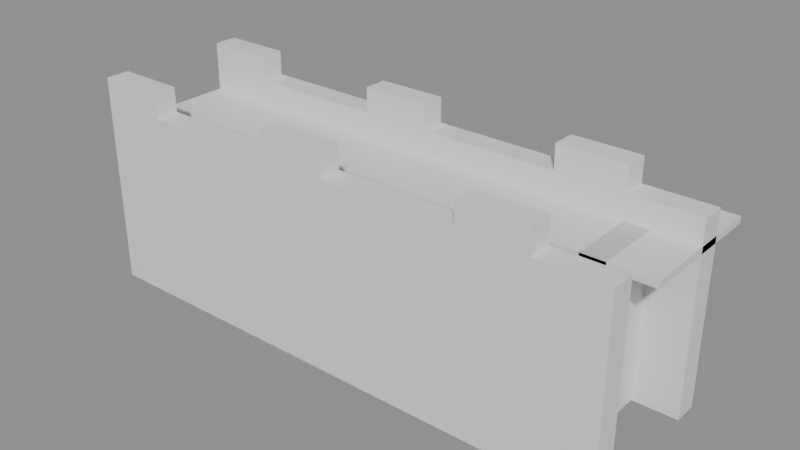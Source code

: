 # Source: building_lego.blend  (saved by Blender 5.0.119; exported with 4.5.12 LTS)
import bpy
from mathutils import Matrix  # noqa: F401  (used for matrix-valued properties, if any)

bpy.ops.wm.read_factory_settings(use_empty=True)
scene = bpy.context.scene
scene.name = 'Scene'

# ---- collections
col_01_paredes_externas = bpy.data.collections.new('01_Paredes_Externas'); scene.collection.children.link(col_01_paredes_externas)
col_02_paredes_internas = bpy.data.collections.new('02_Paredes_Internas'); scene.collection.children.link(col_02_paredes_internas)
col_03_pisos_escadas = bpy.data.collections.new('03_Pisos_Escadas'); scene.collection.children.link(col_03_pisos_escadas)

# ---- materials (node trees are filled in below, after node groups)
mat_mat_parede_externa = bpy.data.materials.new('Mat_Parede_Externa')
mat_mat_parede_interna = bpy.data.materials.new('Mat_Parede_Interna')
mat_mat_pisos = bpy.data.materials.new('Mat_Pisos')

# ---- material node trees
mat_mat_parede_externa.use_nodes = True; mat_mat_parede_externa.node_tree.nodes.clear()
_N = mat_mat_parede_externa.node_tree.nodes; _L = mat_mat_parede_externa.node_tree.links
n0 = _N.new('ShaderNodeBsdfPrincipled'); n0.name = 'BSDF - Pré-fundamentado'; n0.location = (-200, 100)
n1 = _N.new('ShaderNodeOutputMaterial'); n1.name = 'Saída de material'; n1.location = (200, 100)
_L.new(n0.outputs[0], n1.inputs[0])
n1.is_active_output = True
mat_mat_parede_interna.use_nodes = True; mat_mat_parede_interna.node_tree.nodes.clear()
_N = mat_mat_parede_interna.node_tree.nodes; _L = mat_mat_parede_interna.node_tree.links
n0 = _N.new('ShaderNodeBsdfPrincipled'); n0.name = 'BSDF - Pré-fundamentado'; n0.location = (-200, 100)
n1 = _N.new('ShaderNodeOutputMaterial'); n1.name = 'Saída de material'; n1.location = (200, 100)
_L.new(n0.outputs[0], n1.inputs[0])
n1.is_active_output = True
mat_mat_pisos.use_nodes = True; mat_mat_pisos.node_tree.nodes.clear()
_N = mat_mat_pisos.node_tree.nodes; _L = mat_mat_pisos.node_tree.links
n0 = _N.new('ShaderNodeBsdfPrincipled'); n0.name = 'BSDF - Pré-fundamentado'; n0.location = (-200, 100)
n1 = _N.new('ShaderNodeOutputMaterial'); n1.name = 'Saída de material'; n1.location = (200, 100)
_L.new(n0.outputs[0], n1.inputs[0])
n1.is_active_output = True

# ---- meshes
me_bloco_stone_wall_2352_1335_z15 = bpy.data.meshes.new('Bloco_stone_wall_2352_1335_z15')
me_bloco_stone_wall_2352_1335_z15.from_pydata([(-0.5, -0.175, -1.2), (0.5, -0.175, -1.2), (0.5, 0.175, -1.2), (-0.5, 0.175, -1.2), (-0.5, -0.175, 1.2), (0.5, -0.175, 1.2), (0.5, 0.175, 1.2), (-0.5, 0.175, 1.2)], [], [(0, 1, 2, 3), (4, 7, 6, 5), (0, 4, 5, 1), (2, 6, 7, 3), (0, 3, 7, 4), (1, 5, 6, 2)])
me_bloco_stone_wall_2352_1335_z15.materials.append(mat_mat_parede_externa)
me_bloco_stone_wall_2352_1335_z15.update()
me_bloco_stone_wall_2352_1335_z35 = bpy.data.meshes.new('Bloco_stone_wall_2352_1335_z35')
me_bloco_stone_wall_2352_1335_z35.from_pydata([(-0.5, -0.175, -0.18), (0.5, -0.175, -0.18), (0.5, 0.175, -0.18), (-0.5, 0.175, -0.18), (-0.5, -0.175, 0.18), (0.5, -0.175, 0.18), (0.5, 0.175, 0.18), (-0.5, 0.175, 0.18)], [], [(0, 1, 2, 3), (4, 7, 6, 5), (0, 4, 5, 1), (2, 6, 7, 3), (0, 3, 7, 4), (1, 5, 6, 2)])
me_bloco_stone_wall_2352_1335_z35.materials.append(mat_mat_parede_externa)
me_bloco_stone_wall_2352_1335_z35.update()
me_bloco_stone_wall_2352_1335_z38 = bpy.data.meshes.new('Bloco_stone_wall_2352_1335_z38')
me_bloco_stone_wall_2352_1335_z38.from_pydata([(-0.5, -0.175, -0.18), (0.5, -0.175, -0.18), (0.5, 0.175, -0.18), (-0.5, 0.175, -0.18), (-0.5, -0.175, 0.18), (0.5, -0.175, 0.18), (0.5, 0.175, 0.18), (-0.5, 0.175, 0.18)], [], [(0, 1, 2, 3), (4, 7, 6, 5), (0, 4, 5, 1), (2, 6, 7, 3), (0, 3, 7, 4), (1, 5, 6, 2)])
me_bloco_stone_wall_2352_1335_z38.materials.append(mat_mat_parede_externa)
me_bloco_stone_wall_2352_1335_z38.update()
me_bloco_stone_wall_2353_1335_z15 = bpy.data.meshes.new('Bloco_stone_wall_2353_1335_z15')
me_bloco_stone_wall_2353_1335_z15.from_pydata([(-0.5, -0.175, -1.2), (0.5, -0.175, -1.2), (0.5, 0.175, -1.2), (-0.5, 0.175, -1.2), (-0.5, -0.175, 1.2), (0.5, -0.175, 1.2), (0.5, 0.175, 1.2), (-0.5, 0.175, 1.2)], [], [(0, 1, 2, 3), (4, 7, 6, 5), (0, 4, 5, 1), (2, 6, 7, 3), (0, 3, 7, 4), (1, 5, 6, 2)])
me_bloco_stone_wall_2353_1335_z15.materials.append(mat_mat_parede_externa)
me_bloco_stone_wall_2353_1335_z15.update()
me_bloco_stone_wall_2353_1335_z35 = bpy.data.meshes.new('Bloco_stone_wall_2353_1335_z35')
me_bloco_stone_wall_2353_1335_z35.from_pydata([(-0.5, -0.175, -0.18), (0.5, -0.175, -0.18), (0.5, 0.175, -0.18), (-0.5, 0.175, -0.18), (-0.5, -0.175, 0.18), (0.5, -0.175, 0.18), (0.5, 0.175, 0.18), (-0.5, 0.175, 0.18)], [], [(0, 1, 2, 3), (4, 7, 6, 5), (0, 4, 5, 1), (2, 6, 7, 3), (0, 3, 7, 4), (1, 5, 6, 2)])
me_bloco_stone_wall_2353_1335_z35.materials.append(mat_mat_parede_externa)
me_bloco_stone_wall_2353_1335_z35.update()
me_bloco_stone_wall_2354_1335_z15 = bpy.data.meshes.new('Bloco_stone_wall_2354_1335_z15')
me_bloco_stone_wall_2354_1335_z15.from_pydata([(-0.5, -0.175, -1.2), (0.5, -0.175, -1.2), (0.5, 0.175, -1.2), (-0.5, 0.175, -1.2), (-0.5, -0.175, 1.2), (0.5, -0.175, 1.2), (0.5, 0.175, 1.2), (-0.5, 0.175, 1.2)], [], [(0, 1, 2, 3), (4, 7, 6, 5), (0, 4, 5, 1), (2, 6, 7, 3), (0, 3, 7, 4), (1, 5, 6, 2)])
me_bloco_stone_wall_2354_1335_z15.materials.append(mat_mat_parede_externa)
me_bloco_stone_wall_2354_1335_z15.update()
me_bloco_stone_wall_2354_1335_z35 = bpy.data.meshes.new('Bloco_stone_wall_2354_1335_z35')
me_bloco_stone_wall_2354_1335_z35.from_pydata([(-0.5, -0.175, -0.18), (0.5, -0.175, -0.18), (0.5, 0.175, -0.18), (-0.5, 0.175, -0.18), (-0.5, -0.175, 0.18), (0.5, -0.175, 0.18), (0.5, 0.175, 0.18), (-0.5, 0.175, 0.18)], [], [(0, 1, 2, 3), (4, 7, 6, 5), (0, 4, 5, 1), (2, 6, 7, 3), (0, 3, 7, 4), (1, 5, 6, 2)])
me_bloco_stone_wall_2354_1335_z35.materials.append(mat_mat_parede_externa)
me_bloco_stone_wall_2354_1335_z35.update()
me_bloco_stone_wall_2355_1335_z15 = bpy.data.meshes.new('Bloco_stone_wall_2355_1335_z15')
me_bloco_stone_wall_2355_1335_z15.from_pydata([(-0.5, -0.175, -1.2), (0.5, -0.175, -1.2), (0.5, 0.175, -1.2), (-0.5, 0.175, -1.2), (-0.5, -0.175, 1.2), (0.5, -0.175, 1.2), (0.5, 0.175, 1.2), (-0.5, 0.175, 1.2)], [], [(0, 1, 2, 3), (4, 7, 6, 5), (0, 4, 5, 1), (2, 6, 7, 3), (0, 3, 7, 4), (1, 5, 6, 2)])
me_bloco_stone_wall_2355_1335_z15.materials.append(mat_mat_parede_externa)
me_bloco_stone_wall_2355_1335_z15.update()
me_bloco_stone_wall_2355_1335_z35 = bpy.data.meshes.new('Bloco_stone_wall_2355_1335_z35')
me_bloco_stone_wall_2355_1335_z35.from_pydata([(-0.5, -0.175, -0.18), (0.5, -0.175, -0.18), (0.5, 0.175, -0.18), (-0.5, 0.175, -0.18), (-0.5, -0.175, 0.18), (0.5, -0.175, 0.18), (0.5, 0.175, 0.18), (-0.5, 0.175, 0.18)], [], [(0, 1, 2, 3), (4, 7, 6, 5), (0, 4, 5, 1), (2, 6, 7, 3), (0, 3, 7, 4), (1, 5, 6, 2)])
me_bloco_stone_wall_2355_1335_z35.materials.append(mat_mat_parede_externa)
me_bloco_stone_wall_2355_1335_z35.update()
me_bloco_stone_wall_2355_1335_z38 = bpy.data.meshes.new('Bloco_stone_wall_2355_1335_z38')
me_bloco_stone_wall_2355_1335_z38.from_pydata([(-0.5, -0.175, -0.18), (0.5, -0.175, -0.18), (0.5, 0.175, -0.18), (-0.5, 0.175, -0.18), (-0.5, -0.175, 0.18), (0.5, -0.175, 0.18), (0.5, 0.175, 0.18), (-0.5, 0.175, 0.18)], [], [(0, 1, 2, 3), (4, 7, 6, 5), (0, 4, 5, 1), (2, 6, 7, 3), (0, 3, 7, 4), (1, 5, 6, 2)])
me_bloco_stone_wall_2355_1335_z38.materials.append(mat_mat_parede_externa)
me_bloco_stone_wall_2355_1335_z38.update()
me_bloco_stone_wall_2356_1335_z15 = bpy.data.meshes.new('Bloco_stone_wall_2356_1335_z15')
me_bloco_stone_wall_2356_1335_z15.from_pydata([(-0.5, -0.175, -1.2), (0.5, -0.175, -1.2), (0.5, 0.175, -1.2), (-0.5, 0.175, -1.2), (-0.5, -0.175, 1.2), (0.5, -0.175, 1.2), (0.5, 0.175, 1.2), (-0.5, 0.175, 1.2)], [], [(0, 1, 2, 3), (4, 7, 6, 5), (0, 4, 5, 1), (2, 6, 7, 3), (0, 3, 7, 4), (1, 5, 6, 2)])
me_bloco_stone_wall_2356_1335_z15.materials.append(mat_mat_parede_externa)
me_bloco_stone_wall_2356_1335_z15.update()
me_bloco_stone_wall_2356_1335_z35 = bpy.data.meshes.new('Bloco_stone_wall_2356_1335_z35')
me_bloco_stone_wall_2356_1335_z35.from_pydata([(-0.5, -0.175, -0.18), (0.5, -0.175, -0.18), (0.5, 0.175, -0.18), (-0.5, 0.175, -0.18), (-0.5, -0.175, 0.18), (0.5, -0.175, 0.18), (0.5, 0.175, 0.18), (-0.5, 0.175, 0.18)], [], [(0, 1, 2, 3), (4, 7, 6, 5), (0, 4, 5, 1), (2, 6, 7, 3), (0, 3, 7, 4), (1, 5, 6, 2)])
me_bloco_stone_wall_2356_1335_z35.materials.append(mat_mat_parede_externa)
me_bloco_stone_wall_2356_1335_z35.update()
me_bloco_stone_wall_2357_1335_z15 = bpy.data.meshes.new('Bloco_stone_wall_2357_1335_z15')
me_bloco_stone_wall_2357_1335_z15.from_pydata([(-0.5, -0.175, -1.2), (0.5, -0.175, -1.2), (0.5, 0.175, -1.2), (-0.5, 0.175, -1.2), (-0.5, -0.175, 1.2), (0.5, -0.175, 1.2), (0.5, 0.175, 1.2), (-0.5, 0.175, 1.2)], [], [(0, 1, 2, 3), (4, 7, 6, 5), (0, 4, 5, 1), (2, 6, 7, 3), (0, 3, 7, 4), (1, 5, 6, 2)])
me_bloco_stone_wall_2357_1335_z15.materials.append(mat_mat_parede_externa)
me_bloco_stone_wall_2357_1335_z15.update()
me_bloco_stone_wall_2357_1335_z35 = bpy.data.meshes.new('Bloco_stone_wall_2357_1335_z35')
me_bloco_stone_wall_2357_1335_z35.from_pydata([(-0.5, -0.175, -0.18), (0.5, -0.175, -0.18), (0.5, 0.175, -0.18), (-0.5, 0.175, -0.18), (-0.5, -0.175, 0.18), (0.5, -0.175, 0.18), (0.5, 0.175, 0.18), (-0.5, 0.175, 0.18)], [], [(0, 1, 2, 3), (4, 7, 6, 5), (0, 4, 5, 1), (2, 6, 7, 3), (0, 3, 7, 4), (1, 5, 6, 2)])
me_bloco_stone_wall_2357_1335_z35.materials.append(mat_mat_parede_externa)
me_bloco_stone_wall_2357_1335_z35.update()
me_bloco_stone_wall_2358_1335_z15 = bpy.data.meshes.new('Bloco_stone_wall_2358_1335_z15')
me_bloco_stone_wall_2358_1335_z15.from_pydata([(-0.5, -0.175, -1.2), (0.5, -0.175, -1.2), (0.5, 0.175, -1.2), (-0.5, 0.175, -1.2), (-0.5, -0.175, 1.2), (0.5, -0.175, 1.2), (0.5, 0.175, 1.2), (-0.5, 0.175, 1.2)], [], [(0, 1, 2, 3), (4, 7, 6, 5), (0, 4, 5, 1), (2, 6, 7, 3), (0, 3, 7, 4), (1, 5, 6, 2)])
me_bloco_stone_wall_2358_1335_z15.materials.append(mat_mat_parede_externa)
me_bloco_stone_wall_2358_1335_z15.update()
me_bloco_stone_wall_2358_1335_z35 = bpy.data.meshes.new('Bloco_stone_wall_2358_1335_z35')
me_bloco_stone_wall_2358_1335_z35.from_pydata([(-0.5, -0.175, -0.18), (0.5, -0.175, -0.18), (0.5, 0.175, -0.18), (-0.5, 0.175, -0.18), (-0.5, -0.175, 0.18), (0.5, -0.175, 0.18), (0.5, 0.175, 0.18), (-0.5, 0.175, 0.18)], [], [(0, 1, 2, 3), (4, 7, 6, 5), (0, 4, 5, 1), (2, 6, 7, 3), (0, 3, 7, 4), (1, 5, 6, 2)])
me_bloco_stone_wall_2358_1335_z35.materials.append(mat_mat_parede_externa)
me_bloco_stone_wall_2358_1335_z35.update()
me_bloco_stone_wall_2358_1335_z38 = bpy.data.meshes.new('Bloco_stone_wall_2358_1335_z38')
me_bloco_stone_wall_2358_1335_z38.from_pydata([(-0.5, -0.175, -0.18), (0.5, -0.175, -0.18), (0.5, 0.175, -0.18), (-0.5, 0.175, -0.18), (-0.5, -0.175, 0.18), (0.5, -0.175, 0.18), (0.5, 0.175, 0.18), (-0.5, 0.175, 0.18)], [], [(0, 1, 2, 3), (4, 7, 6, 5), (0, 4, 5, 1), (2, 6, 7, 3), (0, 3, 7, 4), (1, 5, 6, 2)])
me_bloco_stone_wall_2358_1335_z38.materials.append(mat_mat_parede_externa)
me_bloco_stone_wall_2358_1335_z38.update()
me_bloco_stone_wall_2359_1335_z15 = bpy.data.meshes.new('Bloco_stone_wall_2359_1335_z15')
me_bloco_stone_wall_2359_1335_z15.from_pydata([(-0.5, -0.175, -1.2), (0.5, -0.175, -1.2), (0.5, 0.175, -1.2), (-0.5, 0.175, -1.2), (-0.5, -0.175, 1.2), (0.5, -0.175, 1.2), (0.5, 0.175, 1.2), (-0.5, 0.175, 1.2)], [], [(0, 1, 2, 3), (4, 7, 6, 5), (0, 4, 5, 1), (2, 6, 7, 3), (0, 3, 7, 4), (1, 5, 6, 2)])
me_bloco_stone_wall_2359_1335_z15.materials.append(mat_mat_parede_externa)
me_bloco_stone_wall_2359_1335_z15.update()
me_bloco_stone_wall_2359_1335_z35 = bpy.data.meshes.new('Bloco_stone_wall_2359_1335_z35')
me_bloco_stone_wall_2359_1335_z35.from_pydata([(-0.5, -0.175, -0.18), (0.5, -0.175, -0.18), (0.5, 0.175, -0.18), (-0.5, 0.175, -0.18), (-0.5, -0.175, 0.18), (0.5, -0.175, 0.18), (0.5, 0.175, 0.18), (-0.5, 0.175, 0.18)], [], [(0, 1, 2, 3), (4, 7, 6, 5), (0, 4, 5, 1), (2, 6, 7, 3), (0, 3, 7, 4), (1, 5, 6, 2)])
me_bloco_stone_wall_2359_1335_z35.materials.append(mat_mat_parede_externa)
me_bloco_stone_wall_2359_1335_z35.update()
me_bloco_stone_wall_2352_1337_z15 = bpy.data.meshes.new('Bloco_stone_wall_2352_1337_z15')
me_bloco_stone_wall_2352_1337_z15.from_pydata([(-0.5, -0.175, -1.2), (0.5, -0.175, -1.2), (0.5, 0.175, -1.2), (-0.5, 0.175, -1.2), (-0.5, -0.175, 1.2), (0.5, -0.175, 1.2), (0.5, 0.175, 1.2), (-0.5, 0.175, 1.2)], [], [(0, 1, 2, 3), (4, 7, 6, 5), (0, 4, 5, 1), (2, 6, 7, 3), (0, 3, 7, 4), (1, 5, 6, 2)])
me_bloco_stone_wall_2352_1337_z15.materials.append(mat_mat_parede_externa)
me_bloco_stone_wall_2352_1337_z15.update()
me_bloco_stone_wall_2352_1337_z35 = bpy.data.meshes.new('Bloco_stone_wall_2352_1337_z35')
me_bloco_stone_wall_2352_1337_z35.from_pydata([(-0.5, -0.175, -0.18), (0.5, -0.175, -0.18), (0.5, 0.175, -0.18), (-0.5, 0.175, -0.18), (-0.5, -0.175, 0.18), (0.5, -0.175, 0.18), (0.5, 0.175, 0.18), (-0.5, 0.175, 0.18)], [], [(0, 1, 2, 3), (4, 7, 6, 5), (0, 4, 5, 1), (2, 6, 7, 3), (0, 3, 7, 4), (1, 5, 6, 2)])
me_bloco_stone_wall_2352_1337_z35.materials.append(mat_mat_parede_externa)
me_bloco_stone_wall_2352_1337_z35.update()
me_bloco_stone_wall_2352_1337_z38 = bpy.data.meshes.new('Bloco_stone_wall_2352_1337_z38')
me_bloco_stone_wall_2352_1337_z38.from_pydata([(-0.5, -0.175, -0.18), (0.5, -0.175, -0.18), (0.5, 0.175, -0.18), (-0.5, 0.175, -0.18), (-0.5, -0.175, 0.18), (0.5, -0.175, 0.18), (0.5, 0.175, 0.18), (-0.5, 0.175, 0.18)], [], [(0, 1, 2, 3), (4, 7, 6, 5), (0, 4, 5, 1), (2, 6, 7, 3), (0, 3, 7, 4), (1, 5, 6, 2)])
me_bloco_stone_wall_2352_1337_z38.materials.append(mat_mat_parede_externa)
me_bloco_stone_wall_2352_1337_z38.update()
me_bloco_stone_wall_2353_1337_z15 = bpy.data.meshes.new('Bloco_stone_wall_2353_1337_z15')
me_bloco_stone_wall_2353_1337_z15.from_pydata([(-0.5, -0.175, -1.2), (0.5, -0.175, -1.2), (0.5, 0.175, -1.2), (-0.5, 0.175, -1.2), (-0.5, -0.175, 1.2), (0.5, -0.175, 1.2), (0.5, 0.175, 1.2), (-0.5, 0.175, 1.2)], [], [(0, 1, 2, 3), (4, 7, 6, 5), (0, 4, 5, 1), (2, 6, 7, 3), (0, 3, 7, 4), (1, 5, 6, 2)])
me_bloco_stone_wall_2353_1337_z15.materials.append(mat_mat_parede_externa)
me_bloco_stone_wall_2353_1337_z15.update()
me_bloco_stone_wall_2353_1337_z35 = bpy.data.meshes.new('Bloco_stone_wall_2353_1337_z35')
me_bloco_stone_wall_2353_1337_z35.from_pydata([(-0.5, -0.175, -0.18), (0.5, -0.175, -0.18), (0.5, 0.175, -0.18), (-0.5, 0.175, -0.18), (-0.5, -0.175, 0.18), (0.5, -0.175, 0.18), (0.5, 0.175, 0.18), (-0.5, 0.175, 0.18)], [], [(0, 1, 2, 3), (4, 7, 6, 5), (0, 4, 5, 1), (2, 6, 7, 3), (0, 3, 7, 4), (1, 5, 6, 2)])
me_bloco_stone_wall_2353_1337_z35.materials.append(mat_mat_parede_externa)
me_bloco_stone_wall_2353_1337_z35.update()
me_bloco_stone_wall_2354_1337_z15 = bpy.data.meshes.new('Bloco_stone_wall_2354_1337_z15')
me_bloco_stone_wall_2354_1337_z15.from_pydata([(-0.5, -0.175, -1.2), (0.5, -0.175, -1.2), (0.5, 0.175, -1.2), (-0.5, 0.175, -1.2), (-0.5, -0.175, 1.2), (0.5, -0.175, 1.2), (0.5, 0.175, 1.2), (-0.5, 0.175, 1.2)], [], [(0, 1, 2, 3), (4, 7, 6, 5), (0, 4, 5, 1), (2, 6, 7, 3), (0, 3, 7, 4), (1, 5, 6, 2)])
me_bloco_stone_wall_2354_1337_z15.materials.append(mat_mat_parede_externa)
me_bloco_stone_wall_2354_1337_z15.update()
me_bloco_stone_wall_2354_1337_z35 = bpy.data.meshes.new('Bloco_stone_wall_2354_1337_z35')
me_bloco_stone_wall_2354_1337_z35.from_pydata([(-0.5, -0.175, -0.18), (0.5, -0.175, -0.18), (0.5, 0.175, -0.18), (-0.5, 0.175, -0.18), (-0.5, -0.175, 0.18), (0.5, -0.175, 0.18), (0.5, 0.175, 0.18), (-0.5, 0.175, 0.18)], [], [(0, 1, 2, 3), (4, 7, 6, 5), (0, 4, 5, 1), (2, 6, 7, 3), (0, 3, 7, 4), (1, 5, 6, 2)])
me_bloco_stone_wall_2354_1337_z35.materials.append(mat_mat_parede_externa)
me_bloco_stone_wall_2354_1337_z35.update()
me_bloco_stone_wall_2355_1337_z15 = bpy.data.meshes.new('Bloco_stone_wall_2355_1337_z15')
me_bloco_stone_wall_2355_1337_z15.from_pydata([(-0.5, -0.175, -1.2), (0.5, -0.175, -1.2), (0.5, 0.175, -1.2), (-0.5, 0.175, -1.2), (-0.5, -0.175, 1.2), (0.5, -0.175, 1.2), (0.5, 0.175, 1.2), (-0.5, 0.175, 1.2)], [], [(0, 1, 2, 3), (4, 7, 6, 5), (0, 4, 5, 1), (2, 6, 7, 3), (0, 3, 7, 4), (1, 5, 6, 2)])
me_bloco_stone_wall_2355_1337_z15.materials.append(mat_mat_parede_externa)
me_bloco_stone_wall_2355_1337_z15.update()
me_bloco_stone_wall_2355_1337_z35 = bpy.data.meshes.new('Bloco_stone_wall_2355_1337_z35')
me_bloco_stone_wall_2355_1337_z35.from_pydata([(-0.5, -0.175, -0.18), (0.5, -0.175, -0.18), (0.5, 0.175, -0.18), (-0.5, 0.175, -0.18), (-0.5, -0.175, 0.18), (0.5, -0.175, 0.18), (0.5, 0.175, 0.18), (-0.5, 0.175, 0.18)], [], [(0, 1, 2, 3), (4, 7, 6, 5), (0, 4, 5, 1), (2, 6, 7, 3), (0, 3, 7, 4), (1, 5, 6, 2)])
me_bloco_stone_wall_2355_1337_z35.materials.append(mat_mat_parede_externa)
me_bloco_stone_wall_2355_1337_z35.update()
me_bloco_stone_wall_2355_1337_z38 = bpy.data.meshes.new('Bloco_stone_wall_2355_1337_z38')
me_bloco_stone_wall_2355_1337_z38.from_pydata([(-0.5, -0.175, -0.18), (0.5, -0.175, -0.18), (0.5, 0.175, -0.18), (-0.5, 0.175, -0.18), (-0.5, -0.175, 0.18), (0.5, -0.175, 0.18), (0.5, 0.175, 0.18), (-0.5, 0.175, 0.18)], [], [(0, 1, 2, 3), (4, 7, 6, 5), (0, 4, 5, 1), (2, 6, 7, 3), (0, 3, 7, 4), (1, 5, 6, 2)])
me_bloco_stone_wall_2355_1337_z38.materials.append(mat_mat_parede_externa)
me_bloco_stone_wall_2355_1337_z38.update()
me_bloco_stone_wall_2356_1337_z15 = bpy.data.meshes.new('Bloco_stone_wall_2356_1337_z15')
me_bloco_stone_wall_2356_1337_z15.from_pydata([(-0.5, -0.175, -1.2), (0.5, -0.175, -1.2), (0.5, 0.175, -1.2), (-0.5, 0.175, -1.2), (-0.5, -0.175, 1.2), (0.5, -0.175, 1.2), (0.5, 0.175, 1.2), (-0.5, 0.175, 1.2)], [], [(0, 1, 2, 3), (4, 7, 6, 5), (0, 4, 5, 1), (2, 6, 7, 3), (0, 3, 7, 4), (1, 5, 6, 2)])
me_bloco_stone_wall_2356_1337_z15.materials.append(mat_mat_parede_externa)
me_bloco_stone_wall_2356_1337_z15.update()
me_bloco_stone_wall_2356_1337_z35 = bpy.data.meshes.new('Bloco_stone_wall_2356_1337_z35')
me_bloco_stone_wall_2356_1337_z35.from_pydata([(-0.5, -0.175, -0.18), (0.5, -0.175, -0.18), (0.5, 0.175, -0.18), (-0.5, 0.175, -0.18), (-0.5, -0.175, 0.18), (0.5, -0.175, 0.18), (0.5, 0.175, 0.18), (-0.5, 0.175, 0.18)], [], [(0, 1, 2, 3), (4, 7, 6, 5), (0, 4, 5, 1), (2, 6, 7, 3), (0, 3, 7, 4), (1, 5, 6, 2)])
me_bloco_stone_wall_2356_1337_z35.materials.append(mat_mat_parede_externa)
me_bloco_stone_wall_2356_1337_z35.update()
me_bloco_stone_wall_2357_1337_z15 = bpy.data.meshes.new('Bloco_stone_wall_2357_1337_z15')
me_bloco_stone_wall_2357_1337_z15.from_pydata([(-0.5, -0.175, -1.2), (0.5, -0.175, -1.2), (0.5, 0.175, -1.2), (-0.5, 0.175, -1.2), (-0.5, -0.175, 1.2), (0.5, -0.175, 1.2), (0.5, 0.175, 1.2), (-0.5, 0.175, 1.2)], [], [(0, 1, 2, 3), (4, 7, 6, 5), (0, 4, 5, 1), (2, 6, 7, 3), (0, 3, 7, 4), (1, 5, 6, 2)])
me_bloco_stone_wall_2357_1337_z15.materials.append(mat_mat_parede_externa)
me_bloco_stone_wall_2357_1337_z15.update()
me_bloco_stone_wall_2357_1337_z35 = bpy.data.meshes.new('Bloco_stone_wall_2357_1337_z35')
me_bloco_stone_wall_2357_1337_z35.from_pydata([(-0.5, -0.175, -0.18), (0.5, -0.175, -0.18), (0.5, 0.175, -0.18), (-0.5, 0.175, -0.18), (-0.5, -0.175, 0.18), (0.5, -0.175, 0.18), (0.5, 0.175, 0.18), (-0.5, 0.175, 0.18)], [], [(0, 1, 2, 3), (4, 7, 6, 5), (0, 4, 5, 1), (2, 6, 7, 3), (0, 3, 7, 4), (1, 5, 6, 2)])
me_bloco_stone_wall_2357_1337_z35.materials.append(mat_mat_parede_externa)
me_bloco_stone_wall_2357_1337_z35.update()
me_bloco_stone_wall_2358_1337_z15 = bpy.data.meshes.new('Bloco_stone_wall_2358_1337_z15')
me_bloco_stone_wall_2358_1337_z15.from_pydata([(-0.5, -0.175, -1.2), (0.5, -0.175, -1.2), (0.5, 0.175, -1.2), (-0.5, 0.175, -1.2), (-0.5, -0.175, 1.2), (0.5, -0.175, 1.2), (0.5, 0.175, 1.2), (-0.5, 0.175, 1.2)], [], [(0, 1, 2, 3), (4, 7, 6, 5), (0, 4, 5, 1), (2, 6, 7, 3), (0, 3, 7, 4), (1, 5, 6, 2)])
me_bloco_stone_wall_2358_1337_z15.materials.append(mat_mat_parede_externa)
me_bloco_stone_wall_2358_1337_z15.update()
me_bloco_stone_wall_2358_1337_z35 = bpy.data.meshes.new('Bloco_stone_wall_2358_1337_z35')
me_bloco_stone_wall_2358_1337_z35.from_pydata([(-0.5, -0.175, -0.18), (0.5, -0.175, -0.18), (0.5, 0.175, -0.18), (-0.5, 0.175, -0.18), (-0.5, -0.175, 0.18), (0.5, -0.175, 0.18), (0.5, 0.175, 0.18), (-0.5, 0.175, 0.18)], [], [(0, 1, 2, 3), (4, 7, 6, 5), (0, 4, 5, 1), (2, 6, 7, 3), (0, 3, 7, 4), (1, 5, 6, 2)])
me_bloco_stone_wall_2358_1337_z35.materials.append(mat_mat_parede_externa)
me_bloco_stone_wall_2358_1337_z35.update()
me_bloco_stone_wall_2358_1337_z38 = bpy.data.meshes.new('Bloco_stone_wall_2358_1337_z38')
me_bloco_stone_wall_2358_1337_z38.from_pydata([(-0.5, -0.175, -0.18), (0.5, -0.175, -0.18), (0.5, 0.175, -0.18), (-0.5, 0.175, -0.18), (-0.5, -0.175, 0.18), (0.5, -0.175, 0.18), (0.5, 0.175, 0.18), (-0.5, 0.175, 0.18)], [], [(0, 1, 2, 3), (4, 7, 6, 5), (0, 4, 5, 1), (2, 6, 7, 3), (0, 3, 7, 4), (1, 5, 6, 2)])
me_bloco_stone_wall_2358_1337_z38.materials.append(mat_mat_parede_externa)
me_bloco_stone_wall_2358_1337_z38.update()
me_bloco_stone_wall_2359_1337_z15 = bpy.data.meshes.new('Bloco_stone_wall_2359_1337_z15')
me_bloco_stone_wall_2359_1337_z15.from_pydata([(-0.5, -0.175, -1.2), (0.5, -0.175, -1.2), (0.5, 0.175, -1.2), (-0.5, 0.175, -1.2), (-0.5, -0.175, 1.2), (0.5, -0.175, 1.2), (0.5, 0.175, 1.2), (-0.5, 0.175, 1.2)], [], [(0, 1, 2, 3), (4, 7, 6, 5), (0, 4, 5, 1), (2, 6, 7, 3), (0, 3, 7, 4), (1, 5, 6, 2)])
me_bloco_stone_wall_2359_1337_z15.materials.append(mat_mat_parede_externa)
me_bloco_stone_wall_2359_1337_z15.update()
me_bloco_stone_wall_2359_1337_z35 = bpy.data.meshes.new('Bloco_stone_wall_2359_1337_z35')
me_bloco_stone_wall_2359_1337_z35.from_pydata([(-0.5, -0.175, -0.18), (0.5, -0.175, -0.18), (0.5, 0.175, -0.18), (-0.5, 0.175, -0.18), (-0.5, -0.175, 0.18), (0.5, -0.175, 0.18), (0.5, 0.175, 0.18), (-0.5, 0.175, 0.18)], [], [(0, 1, 2, 3), (4, 7, 6, 5), (0, 4, 5, 1), (2, 6, 7, 3), (0, 3, 7, 4), (1, 5, 6, 2)])
me_bloco_stone_wall_2359_1337_z35.materials.append(mat_mat_parede_externa)
me_bloco_stone_wall_2359_1337_z35.update()
me_bloco_stone_wall_2359_1336_z15 = bpy.data.meshes.new('Bloco_stone_wall_2359_1336_z15')
me_bloco_stone_wall_2359_1336_z15.from_pydata([(-0.175, -0.5, -1.2), (0.175, -0.5, -1.2), (0.175, 0.5, -1.2), (-0.175, 0.5, -1.2), (-0.175, -0.5, 1.2), (0.175, -0.5, 1.2), (0.175, 0.5, 1.2), (-0.175, 0.5, 1.2)], [], [(0, 1, 2, 3), (4, 7, 6, 5), (0, 4, 5, 1), (2, 6, 7, 3), (0, 3, 7, 4), (1, 5, 6, 2)])
me_bloco_stone_wall_2359_1336_z15.materials.append(mat_mat_parede_externa)
me_bloco_stone_wall_2359_1336_z15.update()
me_bloco_stone_wall_2357_1336_z15 = bpy.data.meshes.new('Bloco_stone_wall_2357_1336_z15')
me_bloco_stone_wall_2357_1336_z15.from_pydata([(-0.5, -0.175, -0.18), (0.5, -0.175, -0.18), (0.5, 0.175, -0.18), (-0.5, 0.175, -0.18), (-0.5, -0.175, 0.18), (0.5, -0.175, 0.18), (0.5, 0.175, 0.18), (-0.5, 0.175, 0.18)], [], [(0, 1, 2, 3), (4, 7, 6, 5), (0, 4, 5, 1), (2, 6, 7, 3), (0, 3, 7, 4), (1, 5, 6, 2)])
me_bloco_stone_wall_2357_1336_z15.materials.append(mat_mat_parede_interna)
me_bloco_stone_wall_2357_1336_z15.update()
me_piso_stone_pavers_2352_1336_z35 = bpy.data.meshes.new('Piso_stone_pavers_2352_1336_z35')
me_piso_stone_pavers_2352_1336_z35.from_pydata([(-0.5, -0.5, -0.05), (0.5, -0.5, -0.05), (0.5, 0.5, -0.05), (-0.5, 0.5, -0.05), (-0.5, -0.5, 0.05), (0.5, -0.5, 0.05), (0.5, 0.5, 0.05), (-0.5, 0.5, 0.05)], [], [(0, 1, 2, 3), (4, 7, 6, 5), (0, 4, 5, 1), (2, 6, 7, 3), (0, 3, 7, 4), (1, 5, 6, 2)])
me_piso_stone_pavers_2352_1336_z35.materials.append(mat_mat_pisos)
me_piso_stone_pavers_2352_1336_z35.update()
me_piso_stone_pavers_2353_1336_z35 = bpy.data.meshes.new('Piso_stone_pavers_2353_1336_z35')
me_piso_stone_pavers_2353_1336_z35.from_pydata([(-0.5, -0.5, -0.05), (0.5, -0.5, -0.05), (0.5, 0.5, -0.05), (-0.5, 0.5, -0.05), (-0.5, -0.5, 0.05), (0.5, -0.5, 0.05), (0.5, 0.5, 0.05), (-0.5, 0.5, 0.05)], [], [(0, 1, 2, 3), (4, 7, 6, 5), (0, 4, 5, 1), (2, 6, 7, 3), (0, 3, 7, 4), (1, 5, 6, 2)])
me_piso_stone_pavers_2353_1336_z35.materials.append(mat_mat_pisos)
me_piso_stone_pavers_2353_1336_z35.update()
me_piso_stone_pavers_2354_1336_z35 = bpy.data.meshes.new('Piso_stone_pavers_2354_1336_z35')
me_piso_stone_pavers_2354_1336_z35.from_pydata([(-0.5, -0.5, -0.05), (0.5, -0.5, -0.05), (0.5, 0.5, -0.05), (-0.5, 0.5, -0.05), (-0.5, -0.5, 0.05), (0.5, -0.5, 0.05), (0.5, 0.5, 0.05), (-0.5, 0.5, 0.05)], [], [(0, 1, 2, 3), (4, 7, 6, 5), (0, 4, 5, 1), (2, 6, 7, 3), (0, 3, 7, 4), (1, 5, 6, 2)])
me_piso_stone_pavers_2354_1336_z35.materials.append(mat_mat_pisos)
me_piso_stone_pavers_2354_1336_z35.update()
me_piso_stone_pavers_2355_1336_z35 = bpy.data.meshes.new('Piso_stone_pavers_2355_1336_z35')
me_piso_stone_pavers_2355_1336_z35.from_pydata([(-0.5, -0.5, -0.05), (0.5, -0.5, -0.05), (0.5, 0.5, -0.05), (-0.5, 0.5, -0.05), (-0.5, -0.5, 0.05), (0.5, -0.5, 0.05), (0.5, 0.5, 0.05), (-0.5, 0.5, 0.05)], [], [(0, 1, 2, 3), (4, 7, 6, 5), (0, 4, 5, 1), (2, 6, 7, 3), (0, 3, 7, 4), (1, 5, 6, 2)])
me_piso_stone_pavers_2355_1336_z35.materials.append(mat_mat_pisos)
me_piso_stone_pavers_2355_1336_z35.update()
me_piso_stone_pavers_2356_1336_z35 = bpy.data.meshes.new('Piso_stone_pavers_2356_1336_z35')
me_piso_stone_pavers_2356_1336_z35.from_pydata([(-0.5, -0.5, -0.05), (0.5, -0.5, -0.05), (0.5, 0.5, -0.05), (-0.5, 0.5, -0.05), (-0.5, -0.5, 0.05), (0.5, -0.5, 0.05), (0.5, 0.5, 0.05), (-0.5, 0.5, 0.05)], [], [(0, 1, 2, 3), (4, 7, 6, 5), (0, 4, 5, 1), (2, 6, 7, 3), (0, 3, 7, 4), (1, 5, 6, 2)])
me_piso_stone_pavers_2356_1336_z35.materials.append(mat_mat_pisos)
me_piso_stone_pavers_2356_1336_z35.update()
me_piso_stone_pavers_2357_1336_z35 = bpy.data.meshes.new('Piso_stone_pavers_2357_1336_z35')
me_piso_stone_pavers_2357_1336_z35.from_pydata([(-0.5, -0.5, -0.05), (0.5, -0.5, -0.05), (0.5, 0.5, -0.05), (-0.5, 0.5, -0.05), (-0.5, -0.5, 0.05), (0.5, -0.5, 0.05), (0.5, 0.5, 0.05), (-0.5, 0.5, 0.05)], [], [(0, 1, 2, 3), (4, 7, 6, 5), (0, 4, 5, 1), (2, 6, 7, 3), (0, 3, 7, 4), (1, 5, 6, 2)])
me_piso_stone_pavers_2357_1336_z35.materials.append(mat_mat_pisos)
me_piso_stone_pavers_2357_1336_z35.update()
me_piso_stone_pavers_2358_1336_z35 = bpy.data.meshes.new('Piso_stone_pavers_2358_1336_z35')
me_piso_stone_pavers_2358_1336_z35.from_pydata([(-0.5, -0.5, -0.05), (0.5, -0.5, -0.05), (0.5, 0.5, -0.05), (-0.5, 0.5, -0.05), (-0.5, -0.5, 0.05), (0.5, -0.5, 0.05), (0.5, 0.5, 0.05), (-0.5, 0.5, 0.05)], [], [(0, 1, 2, 3), (4, 7, 6, 5), (0, 4, 5, 1), (2, 6, 7, 3), (0, 3, 7, 4), (1, 5, 6, 2)])
me_piso_stone_pavers_2358_1336_z35.materials.append(mat_mat_pisos)
me_piso_stone_pavers_2358_1336_z35.update()
me_piso_stone_pavers_2359_1336_z35 = bpy.data.meshes.new('Piso_stone_pavers_2359_1336_z35')
me_piso_stone_pavers_2359_1336_z35.from_pydata([(-0.5, -0.5, -0.05), (0.5, -0.5, -0.05), (0.5, 0.5, -0.05), (-0.5, 0.5, -0.05), (-0.5, -0.5, 0.05), (0.5, -0.5, 0.05), (0.5, 0.5, 0.05), (-0.5, 0.5, 0.05)], [], [(0, 1, 2, 3), (4, 7, 6, 5), (0, 4, 5, 1), (2, 6, 7, 3), (0, 3, 7, 4), (1, 5, 6, 2)])
me_piso_stone_pavers_2359_1336_z35.materials.append(mat_mat_pisos)
me_piso_stone_pavers_2359_1336_z35.update()
me_piso_stone_pavers_2352_1337_z35 = bpy.data.meshes.new('Piso_stone_pavers_2352_1337_z35')
me_piso_stone_pavers_2352_1337_z35.from_pydata([(-0.5, -0.5, -0.05), (0.5, -0.5, -0.05), (0.5, 0.5, -0.05), (-0.5, 0.5, -0.05), (-0.5, -0.5, 0.05), (0.5, -0.5, 0.05), (0.5, 0.5, 0.05), (-0.5, 0.5, 0.05)], [], [(0, 1, 2, 3), (4, 7, 6, 5), (0, 4, 5, 1), (2, 6, 7, 3), (0, 3, 7, 4), (1, 5, 6, 2)])
me_piso_stone_pavers_2352_1337_z35.materials.append(mat_mat_pisos)
me_piso_stone_pavers_2352_1337_z35.update()
me_piso_stone_pavers_2353_1337_z35 = bpy.data.meshes.new('Piso_stone_pavers_2353_1337_z35')
me_piso_stone_pavers_2353_1337_z35.from_pydata([(-0.5, -0.5, -0.05), (0.5, -0.5, -0.05), (0.5, 0.5, -0.05), (-0.5, 0.5, -0.05), (-0.5, -0.5, 0.05), (0.5, -0.5, 0.05), (0.5, 0.5, 0.05), (-0.5, 0.5, 0.05)], [], [(0, 1, 2, 3), (4, 7, 6, 5), (0, 4, 5, 1), (2, 6, 7, 3), (0, 3, 7, 4), (1, 5, 6, 2)])
me_piso_stone_pavers_2353_1337_z35.materials.append(mat_mat_pisos)
me_piso_stone_pavers_2353_1337_z35.update()
me_piso_stone_pavers_2354_1337_z35 = bpy.data.meshes.new('Piso_stone_pavers_2354_1337_z35')
me_piso_stone_pavers_2354_1337_z35.from_pydata([(-0.5, -0.5, -0.05), (0.5, -0.5, -0.05), (0.5, 0.5, -0.05), (-0.5, 0.5, -0.05), (-0.5, -0.5, 0.05), (0.5, -0.5, 0.05), (0.5, 0.5, 0.05), (-0.5, 0.5, 0.05)], [], [(0, 1, 2, 3), (4, 7, 6, 5), (0, 4, 5, 1), (2, 6, 7, 3), (0, 3, 7, 4), (1, 5, 6, 2)])
me_piso_stone_pavers_2354_1337_z35.materials.append(mat_mat_pisos)
me_piso_stone_pavers_2354_1337_z35.update()
me_piso_stone_pavers_2355_1337_z35 = bpy.data.meshes.new('Piso_stone_pavers_2355_1337_z35')
me_piso_stone_pavers_2355_1337_z35.from_pydata([(-0.5, -0.5, -0.05), (0.5, -0.5, -0.05), (0.5, 0.5, -0.05), (-0.5, 0.5, -0.05), (-0.5, -0.5, 0.05), (0.5, -0.5, 0.05), (0.5, 0.5, 0.05), (-0.5, 0.5, 0.05)], [], [(0, 1, 2, 3), (4, 7, 6, 5), (0, 4, 5, 1), (2, 6, 7, 3), (0, 3, 7, 4), (1, 5, 6, 2)])
me_piso_stone_pavers_2355_1337_z35.materials.append(mat_mat_pisos)
me_piso_stone_pavers_2355_1337_z35.update()
me_piso_stone_pavers_2356_1337_z35 = bpy.data.meshes.new('Piso_stone_pavers_2356_1337_z35')
me_piso_stone_pavers_2356_1337_z35.from_pydata([(-0.5, -0.5, -0.05), (0.5, -0.5, -0.05), (0.5, 0.5, -0.05), (-0.5, 0.5, -0.05), (-0.5, -0.5, 0.05), (0.5, -0.5, 0.05), (0.5, 0.5, 0.05), (-0.5, 0.5, 0.05)], [], [(0, 1, 2, 3), (4, 7, 6, 5), (0, 4, 5, 1), (2, 6, 7, 3), (0, 3, 7, 4), (1, 5, 6, 2)])
me_piso_stone_pavers_2356_1337_z35.materials.append(mat_mat_pisos)
me_piso_stone_pavers_2356_1337_z35.update()
me_piso_stone_pavers_2357_1337_z35 = bpy.data.meshes.new('Piso_stone_pavers_2357_1337_z35')
me_piso_stone_pavers_2357_1337_z35.from_pydata([(-0.5, -0.5, -0.05), (0.5, -0.5, -0.05), (0.5, 0.5, -0.05), (-0.5, 0.5, -0.05), (-0.5, -0.5, 0.05), (0.5, -0.5, 0.05), (0.5, 0.5, 0.05), (-0.5, 0.5, 0.05)], [], [(0, 1, 2, 3), (4, 7, 6, 5), (0, 4, 5, 1), (2, 6, 7, 3), (0, 3, 7, 4), (1, 5, 6, 2)])
me_piso_stone_pavers_2357_1337_z35.materials.append(mat_mat_pisos)
me_piso_stone_pavers_2357_1337_z35.update()
me_piso_stone_pavers_2358_1337_z35 = bpy.data.meshes.new('Piso_stone_pavers_2358_1337_z35')
me_piso_stone_pavers_2358_1337_z35.from_pydata([(-0.5, -0.5, -0.05), (0.5, -0.5, -0.05), (0.5, 0.5, -0.05), (-0.5, 0.5, -0.05), (-0.5, -0.5, 0.05), (0.5, -0.5, 0.05), (0.5, 0.5, 0.05), (-0.5, 0.5, 0.05)], [], [(0, 1, 2, 3), (4, 7, 6, 5), (0, 4, 5, 1), (2, 6, 7, 3), (0, 3, 7, 4), (1, 5, 6, 2)])
me_piso_stone_pavers_2358_1337_z35.materials.append(mat_mat_pisos)
me_piso_stone_pavers_2358_1337_z35.update()
me_piso_stone_pavers_2359_1337_z35 = bpy.data.meshes.new('Piso_stone_pavers_2359_1337_z35')
me_piso_stone_pavers_2359_1337_z35.from_pydata([(-0.5, -0.5, -0.05), (0.5, -0.5, -0.05), (0.5, 0.5, -0.05), (-0.5, 0.5, -0.05), (-0.5, -0.5, 0.05), (0.5, -0.5, 0.05), (0.5, 0.5, 0.05), (-0.5, 0.5, 0.05)], [], [(0, 1, 2, 3), (4, 7, 6, 5), (0, 4, 5, 1), (2, 6, 7, 3), (0, 3, 7, 4), (1, 5, 6, 2)])
me_piso_stone_pavers_2359_1337_z35.materials.append(mat_mat_pisos)
me_piso_stone_pavers_2359_1337_z35.update()

# ---- objects
ob_parede_externa_norte_y1335_x2352_2359 = bpy.data.objects.new('Parede_Externa_Norte_Y1335_X2352_2359', None)
ob_bloco_stone_wall_2352_1335_z15 = bpy.data.objects.new('Bloco_stone_wall_2352_1335_z15', me_bloco_stone_wall_2352_1335_z15)
ob_bloco_stone_wall_2352_1335_z35 = bpy.data.objects.new('Bloco_stone_wall_2352_1335_z35', me_bloco_stone_wall_2352_1335_z35)
ob_bloco_stone_wall_2352_1335_z38 = bpy.data.objects.new('Bloco_stone_wall_2352_1335_z38', me_bloco_stone_wall_2352_1335_z38)
ob_bloco_stone_wall_2353_1335_z15 = bpy.data.objects.new('Bloco_stone_wall_2353_1335_z15', me_bloco_stone_wall_2353_1335_z15)
ob_bloco_stone_wall_2353_1335_z35 = bpy.data.objects.new('Bloco_stone_wall_2353_1335_z35', me_bloco_stone_wall_2353_1335_z35)
ob_bloco_stone_wall_2354_1335_z15 = bpy.data.objects.new('Bloco_stone_wall_2354_1335_z15', me_bloco_stone_wall_2354_1335_z15)
ob_bloco_stone_wall_2354_1335_z35 = bpy.data.objects.new('Bloco_stone_wall_2354_1335_z35', me_bloco_stone_wall_2354_1335_z35)
ob_bloco_stone_wall_2355_1335_z15 = bpy.data.objects.new('Bloco_stone_wall_2355_1335_z15', me_bloco_stone_wall_2355_1335_z15)
ob_bloco_stone_wall_2355_1335_z35 = bpy.data.objects.new('Bloco_stone_wall_2355_1335_z35', me_bloco_stone_wall_2355_1335_z35)
ob_bloco_stone_wall_2355_1335_z38 = bpy.data.objects.new('Bloco_stone_wall_2355_1335_z38', me_bloco_stone_wall_2355_1335_z38)
ob_bloco_stone_wall_2356_1335_z15 = bpy.data.objects.new('Bloco_stone_wall_2356_1335_z15', me_bloco_stone_wall_2356_1335_z15)
ob_bloco_stone_wall_2356_1335_z35 = bpy.data.objects.new('Bloco_stone_wall_2356_1335_z35', me_bloco_stone_wall_2356_1335_z35)
ob_bloco_stone_wall_2357_1335_z15 = bpy.data.objects.new('Bloco_stone_wall_2357_1335_z15', me_bloco_stone_wall_2357_1335_z15)
ob_bloco_stone_wall_2357_1335_z35 = bpy.data.objects.new('Bloco_stone_wall_2357_1335_z35', me_bloco_stone_wall_2357_1335_z35)
ob_bloco_stone_wall_2358_1335_z15 = bpy.data.objects.new('Bloco_stone_wall_2358_1335_z15', me_bloco_stone_wall_2358_1335_z15)
ob_bloco_stone_wall_2358_1335_z35 = bpy.data.objects.new('Bloco_stone_wall_2358_1335_z35', me_bloco_stone_wall_2358_1335_z35)
ob_bloco_stone_wall_2358_1335_z38 = bpy.data.objects.new('Bloco_stone_wall_2358_1335_z38', me_bloco_stone_wall_2358_1335_z38)
ob_bloco_stone_wall_2359_1335_z15 = bpy.data.objects.new('Bloco_stone_wall_2359_1335_z15', me_bloco_stone_wall_2359_1335_z15)
ob_bloco_stone_wall_2359_1335_z35 = bpy.data.objects.new('Bloco_stone_wall_2359_1335_z35', me_bloco_stone_wall_2359_1335_z35)
ob_parede_externa_sul_y1337_x2352_2359 = bpy.data.objects.new('Parede_Externa_Sul_Y1337_X2352_2359', None)
ob_bloco_stone_wall_2352_1337_z15 = bpy.data.objects.new('Bloco_stone_wall_2352_1337_z15', me_bloco_stone_wall_2352_1337_z15)
ob_bloco_stone_wall_2352_1337_z35 = bpy.data.objects.new('Bloco_stone_wall_2352_1337_z35', me_bloco_stone_wall_2352_1337_z35)
ob_bloco_stone_wall_2352_1337_z38 = bpy.data.objects.new('Bloco_stone_wall_2352_1337_z38', me_bloco_stone_wall_2352_1337_z38)
ob_bloco_stone_wall_2353_1337_z15 = bpy.data.objects.new('Bloco_stone_wall_2353_1337_z15', me_bloco_stone_wall_2353_1337_z15)
ob_bloco_stone_wall_2353_1337_z35 = bpy.data.objects.new('Bloco_stone_wall_2353_1337_z35', me_bloco_stone_wall_2353_1337_z35)
ob_bloco_stone_wall_2354_1337_z15 = bpy.data.objects.new('Bloco_stone_wall_2354_1337_z15', me_bloco_stone_wall_2354_1337_z15)
ob_bloco_stone_wall_2354_1337_z35 = bpy.data.objects.new('Bloco_stone_wall_2354_1337_z35', me_bloco_stone_wall_2354_1337_z35)
ob_bloco_stone_wall_2355_1337_z15 = bpy.data.objects.new('Bloco_stone_wall_2355_1337_z15', me_bloco_stone_wall_2355_1337_z15)
ob_bloco_stone_wall_2355_1337_z35 = bpy.data.objects.new('Bloco_stone_wall_2355_1337_z35', me_bloco_stone_wall_2355_1337_z35)
ob_bloco_stone_wall_2355_1337_z38 = bpy.data.objects.new('Bloco_stone_wall_2355_1337_z38', me_bloco_stone_wall_2355_1337_z38)
ob_bloco_stone_wall_2356_1337_z15 = bpy.data.objects.new('Bloco_stone_wall_2356_1337_z15', me_bloco_stone_wall_2356_1337_z15)
ob_bloco_stone_wall_2356_1337_z35 = bpy.data.objects.new('Bloco_stone_wall_2356_1337_z35', me_bloco_stone_wall_2356_1337_z35)
ob_bloco_stone_wall_2357_1337_z15 = bpy.data.objects.new('Bloco_stone_wall_2357_1337_z15', me_bloco_stone_wall_2357_1337_z15)
ob_bloco_stone_wall_2357_1337_z35 = bpy.data.objects.new('Bloco_stone_wall_2357_1337_z35', me_bloco_stone_wall_2357_1337_z35)
ob_bloco_stone_wall_2358_1337_z15 = bpy.data.objects.new('Bloco_stone_wall_2358_1337_z15', me_bloco_stone_wall_2358_1337_z15)
ob_bloco_stone_wall_2358_1337_z35 = bpy.data.objects.new('Bloco_stone_wall_2358_1337_z35', me_bloco_stone_wall_2358_1337_z35)
ob_bloco_stone_wall_2358_1337_z38 = bpy.data.objects.new('Bloco_stone_wall_2358_1337_z38', me_bloco_stone_wall_2358_1337_z38)
ob_bloco_stone_wall_2359_1337_z15 = bpy.data.objects.new('Bloco_stone_wall_2359_1337_z15', me_bloco_stone_wall_2359_1337_z15)
ob_bloco_stone_wall_2359_1337_z35 = bpy.data.objects.new('Bloco_stone_wall_2359_1337_z35', me_bloco_stone_wall_2359_1337_z35)
ob_parede_externa_leste_x2359_y1336_1336 = bpy.data.objects.new('Parede_Externa_Leste_X2359_Y1336_1336', None)
ob_bloco_stone_wall_2359_1336_z15 = bpy.data.objects.new('Bloco_stone_wall_2359_1336_z15', me_bloco_stone_wall_2359_1336_z15)
ob_parede_interna_ew_02_y1336_x2357_2357 = bpy.data.objects.new('Parede_Interna_EW_02_Y1336_X2357_2357', None)
ob_bloco_stone_wall_2357_1336_z15 = bpy.data.objects.new('Bloco_stone_wall_2357_1336_z15', me_bloco_stone_wall_2357_1336_z15)
ob_pisos_lajes = bpy.data.objects.new('Pisos_Lajes', None)
ob_piso_stone_pavers_2352_1336_z35 = bpy.data.objects.new('Piso_stone_pavers_2352_1336_z35', me_piso_stone_pavers_2352_1336_z35)
ob_piso_stone_pavers_2353_1336_z35 = bpy.data.objects.new('Piso_stone_pavers_2353_1336_z35', me_piso_stone_pavers_2353_1336_z35)
ob_piso_stone_pavers_2354_1336_z35 = bpy.data.objects.new('Piso_stone_pavers_2354_1336_z35', me_piso_stone_pavers_2354_1336_z35)
ob_piso_stone_pavers_2355_1336_z35 = bpy.data.objects.new('Piso_stone_pavers_2355_1336_z35', me_piso_stone_pavers_2355_1336_z35)
ob_piso_stone_pavers_2356_1336_z35 = bpy.data.objects.new('Piso_stone_pavers_2356_1336_z35', me_piso_stone_pavers_2356_1336_z35)
ob_piso_stone_pavers_2357_1336_z35 = bpy.data.objects.new('Piso_stone_pavers_2357_1336_z35', me_piso_stone_pavers_2357_1336_z35)
ob_piso_stone_pavers_2358_1336_z35 = bpy.data.objects.new('Piso_stone_pavers_2358_1336_z35', me_piso_stone_pavers_2358_1336_z35)
ob_piso_stone_pavers_2359_1336_z35 = bpy.data.objects.new('Piso_stone_pavers_2359_1336_z35', me_piso_stone_pavers_2359_1336_z35)
ob_piso_stone_pavers_2352_1337_z35 = bpy.data.objects.new('Piso_stone_pavers_2352_1337_z35', me_piso_stone_pavers_2352_1337_z35)
ob_piso_stone_pavers_2353_1337_z35 = bpy.data.objects.new('Piso_stone_pavers_2353_1337_z35', me_piso_stone_pavers_2353_1337_z35)
ob_piso_stone_pavers_2354_1337_z35 = bpy.data.objects.new('Piso_stone_pavers_2354_1337_z35', me_piso_stone_pavers_2354_1337_z35)
ob_piso_stone_pavers_2355_1337_z35 = bpy.data.objects.new('Piso_stone_pavers_2355_1337_z35', me_piso_stone_pavers_2355_1337_z35)
ob_piso_stone_pavers_2356_1337_z35 = bpy.data.objects.new('Piso_stone_pavers_2356_1337_z35', me_piso_stone_pavers_2356_1337_z35)
ob_piso_stone_pavers_2357_1337_z35 = bpy.data.objects.new('Piso_stone_pavers_2357_1337_z35', me_piso_stone_pavers_2357_1337_z35)
ob_piso_stone_pavers_2358_1337_z35 = bpy.data.objects.new('Piso_stone_pavers_2358_1337_z35', me_piso_stone_pavers_2358_1337_z35)
ob_piso_stone_pavers_2359_1337_z35 = bpy.data.objects.new('Piso_stone_pavers_2359_1337_z35', me_piso_stone_pavers_2359_1337_z35)

# ---- transforms, parenting, visibility, modifiers, constraints
ob_parede_externa_norte_y1335_x2352_2359.location = (0.0, -1.0, 0.0)
ob_parede_externa_norte_y1335_x2352_2359.empty_display_type = 'CUBE'
ob_bloco_stone_wall_2352_1335_z15.parent = ob_parede_externa_norte_y1335_x2352_2359
ob_bloco_stone_wall_2352_1335_z15.matrix_parent_inverse = Matrix(((1.0, -0.0, 0.0, -0.0), (-0.0, 1.0, -0.0, 1.0), (0.0, -0.0, 1.0, -0.0), (-0.0, 0.0, -0.0, 1.0)))
ob_bloco_stone_wall_2352_1335_z15.location = (-3.5, -1.325, 1.2)
ob_bloco_stone_wall_2352_1335_z35.parent = ob_parede_externa_norte_y1335_x2352_2359
ob_bloco_stone_wall_2352_1335_z35.matrix_parent_inverse = Matrix(((1.0, -0.0, 0.0, -0.0), (-0.0, 1.0, -0.0, 1.0), (0.0, -0.0, 1.0, -0.0), (-0.0, 0.0, -0.0, 1.0)))
ob_bloco_stone_wall_2352_1335_z35.location = (-3.5, -1.325, 2.58)
ob_bloco_stone_wall_2352_1335_z38.parent = ob_parede_externa_norte_y1335_x2352_2359
ob_bloco_stone_wall_2352_1335_z38.matrix_parent_inverse = Matrix(((1.0, -0.0, 0.0, -0.0), (-0.0, 1.0, -0.0, 1.0), (0.0, -0.0, 1.0, -0.0), (-0.0, 0.0, -0.0, 1.0)))
ob_bloco_stone_wall_2352_1335_z38.location = (-3.5, -1.325, 2.94)
ob_bloco_stone_wall_2353_1335_z15.parent = ob_parede_externa_norte_y1335_x2352_2359
ob_bloco_stone_wall_2353_1335_z15.matrix_parent_inverse = Matrix(((1.0, -0.0, 0.0, -0.0), (-0.0, 1.0, -0.0, 1.0), (0.0, -0.0, 1.0, -0.0), (-0.0, 0.0, -0.0, 1.0)))
ob_bloco_stone_wall_2353_1335_z15.location = (-2.5, -1.325, 1.2)
ob_bloco_stone_wall_2353_1335_z35.parent = ob_parede_externa_norte_y1335_x2352_2359
ob_bloco_stone_wall_2353_1335_z35.matrix_parent_inverse = Matrix(((1.0, -0.0, 0.0, -0.0), (-0.0, 1.0, -0.0, 1.0), (0.0, -0.0, 1.0, -0.0), (-0.0, 0.0, -0.0, 1.0)))
ob_bloco_stone_wall_2353_1335_z35.location = (-2.5, -1.325, 2.58)
ob_bloco_stone_wall_2354_1335_z15.parent = ob_parede_externa_norte_y1335_x2352_2359
ob_bloco_stone_wall_2354_1335_z15.matrix_parent_inverse = Matrix(((1.0, -0.0, 0.0, -0.0), (-0.0, 1.0, -0.0, 1.0), (0.0, -0.0, 1.0, -0.0), (-0.0, 0.0, -0.0, 1.0)))
ob_bloco_stone_wall_2354_1335_z15.location = (-1.5, -1.325, 1.2)
ob_bloco_stone_wall_2354_1335_z35.parent = ob_parede_externa_norte_y1335_x2352_2359
ob_bloco_stone_wall_2354_1335_z35.matrix_parent_inverse = Matrix(((1.0, -0.0, 0.0, -0.0), (-0.0, 1.0, -0.0, 1.0), (0.0, -0.0, 1.0, -0.0), (-0.0, 0.0, -0.0, 1.0)))
ob_bloco_stone_wall_2354_1335_z35.location = (-1.5, -1.325, 2.58)
ob_bloco_stone_wall_2355_1335_z15.parent = ob_parede_externa_norte_y1335_x2352_2359
ob_bloco_stone_wall_2355_1335_z15.matrix_parent_inverse = Matrix(((1.0, -0.0, 0.0, -0.0), (-0.0, 1.0, -0.0, 1.0), (0.0, -0.0, 1.0, -0.0), (-0.0, 0.0, -0.0, 1.0)))
ob_bloco_stone_wall_2355_1335_z15.location = (-0.5, -1.325, 1.2)
ob_bloco_stone_wall_2355_1335_z35.parent = ob_parede_externa_norte_y1335_x2352_2359
ob_bloco_stone_wall_2355_1335_z35.matrix_parent_inverse = Matrix(((1.0, -0.0, 0.0, -0.0), (-0.0, 1.0, -0.0, 1.0), (0.0, -0.0, 1.0, -0.0), (-0.0, 0.0, -0.0, 1.0)))
ob_bloco_stone_wall_2355_1335_z35.location = (-0.5, -1.325, 2.58)
ob_bloco_stone_wall_2355_1335_z38.parent = ob_parede_externa_norte_y1335_x2352_2359
ob_bloco_stone_wall_2355_1335_z38.matrix_parent_inverse = Matrix(((1.0, -0.0, 0.0, -0.0), (-0.0, 1.0, -0.0, 1.0), (0.0, -0.0, 1.0, -0.0), (-0.0, 0.0, -0.0, 1.0)))
ob_bloco_stone_wall_2355_1335_z38.location = (-0.5, -1.325, 2.94)
ob_bloco_stone_wall_2356_1335_z15.parent = ob_parede_externa_norte_y1335_x2352_2359
ob_bloco_stone_wall_2356_1335_z15.matrix_parent_inverse = Matrix(((1.0, -0.0, 0.0, -0.0), (-0.0, 1.0, -0.0, 1.0), (0.0, -0.0, 1.0, -0.0), (-0.0, 0.0, -0.0, 1.0)))
ob_bloco_stone_wall_2356_1335_z15.location = (0.5, -1.325, 1.2)
ob_bloco_stone_wall_2356_1335_z35.parent = ob_parede_externa_norte_y1335_x2352_2359
ob_bloco_stone_wall_2356_1335_z35.matrix_parent_inverse = Matrix(((1.0, -0.0, 0.0, -0.0), (-0.0, 1.0, -0.0, 1.0), (0.0, -0.0, 1.0, -0.0), (-0.0, 0.0, -0.0, 1.0)))
ob_bloco_stone_wall_2356_1335_z35.location = (0.5, -1.325, 2.58)
ob_bloco_stone_wall_2357_1335_z15.parent = ob_parede_externa_norte_y1335_x2352_2359
ob_bloco_stone_wall_2357_1335_z15.matrix_parent_inverse = Matrix(((1.0, -0.0, 0.0, -0.0), (-0.0, 1.0, -0.0, 1.0), (0.0, -0.0, 1.0, -0.0), (-0.0, 0.0, -0.0, 1.0)))
ob_bloco_stone_wall_2357_1335_z15.location = (1.5, -1.325, 1.2)
ob_bloco_stone_wall_2357_1335_z35.parent = ob_parede_externa_norte_y1335_x2352_2359
ob_bloco_stone_wall_2357_1335_z35.matrix_parent_inverse = Matrix(((1.0, -0.0, 0.0, -0.0), (-0.0, 1.0, -0.0, 1.0), (0.0, -0.0, 1.0, -0.0), (-0.0, 0.0, -0.0, 1.0)))
ob_bloco_stone_wall_2357_1335_z35.location = (1.5, -1.325, 2.58)
ob_bloco_stone_wall_2358_1335_z15.parent = ob_parede_externa_norte_y1335_x2352_2359
ob_bloco_stone_wall_2358_1335_z15.matrix_parent_inverse = Matrix(((1.0, -0.0, 0.0, -0.0), (-0.0, 1.0, -0.0, 1.0), (0.0, -0.0, 1.0, -0.0), (-0.0, 0.0, -0.0, 1.0)))
ob_bloco_stone_wall_2358_1335_z15.location = (2.5, -1.325, 1.2)
ob_bloco_stone_wall_2358_1335_z35.parent = ob_parede_externa_norte_y1335_x2352_2359
ob_bloco_stone_wall_2358_1335_z35.matrix_parent_inverse = Matrix(((1.0, -0.0, 0.0, -0.0), (-0.0, 1.0, -0.0, 1.0), (0.0, -0.0, 1.0, -0.0), (-0.0, 0.0, -0.0, 1.0)))
ob_bloco_stone_wall_2358_1335_z35.location = (2.5, -1.325, 2.58)
ob_bloco_stone_wall_2358_1335_z38.parent = ob_parede_externa_norte_y1335_x2352_2359
ob_bloco_stone_wall_2358_1335_z38.matrix_parent_inverse = Matrix(((1.0, -0.0, 0.0, -0.0), (-0.0, 1.0, -0.0, 1.0), (0.0, -0.0, 1.0, -0.0), (-0.0, 0.0, -0.0, 1.0)))
ob_bloco_stone_wall_2358_1335_z38.location = (2.5, -1.325, 2.94)
ob_bloco_stone_wall_2359_1335_z15.parent = ob_parede_externa_norte_y1335_x2352_2359
ob_bloco_stone_wall_2359_1335_z15.matrix_parent_inverse = Matrix(((1.0, -0.0, 0.0, -0.0), (-0.0, 1.0, -0.0, 1.0), (0.0, -0.0, 1.0, -0.0), (-0.0, 0.0, -0.0, 1.0)))
ob_bloco_stone_wall_2359_1335_z15.location = (3.5, -1.325, 1.2)
ob_bloco_stone_wall_2359_1335_z35.parent = ob_parede_externa_norte_y1335_x2352_2359
ob_bloco_stone_wall_2359_1335_z35.matrix_parent_inverse = Matrix(((1.0, -0.0, 0.0, -0.0), (-0.0, 1.0, -0.0, 1.0), (0.0, -0.0, 1.0, -0.0), (-0.0, 0.0, -0.0, 1.0)))
ob_bloco_stone_wall_2359_1335_z35.location = (3.5, -1.325, 2.58)
ob_parede_externa_sul_y1337_x2352_2359.location = (0.0, 1.0, 0.0)
ob_parede_externa_sul_y1337_x2352_2359.empty_display_type = 'CUBE'
ob_bloco_stone_wall_2352_1337_z15.parent = ob_parede_externa_sul_y1337_x2352_2359
ob_bloco_stone_wall_2352_1337_z15.matrix_parent_inverse = Matrix(((1.0, -0.0, 0.0, -0.0), (-0.0, 1.0, -0.0, -1.0), (0.0, -0.0, 1.0, -0.0), (-0.0, 0.0, -0.0, 1.0)))
ob_bloco_stone_wall_2352_1337_z15.location = (-3.5, 0.675, 1.2)
ob_bloco_stone_wall_2352_1337_z35.parent = ob_parede_externa_sul_y1337_x2352_2359
ob_bloco_stone_wall_2352_1337_z35.matrix_parent_inverse = Matrix(((1.0, -0.0, 0.0, -0.0), (-0.0, 1.0, -0.0, -1.0), (0.0, -0.0, 1.0, -0.0), (-0.0, 0.0, -0.0, 1.0)))
ob_bloco_stone_wall_2352_1337_z35.location = (-3.5, 0.675, 2.58)
ob_bloco_stone_wall_2352_1337_z38.parent = ob_parede_externa_sul_y1337_x2352_2359
ob_bloco_stone_wall_2352_1337_z38.matrix_parent_inverse = Matrix(((1.0, -0.0, 0.0, -0.0), (-0.0, 1.0, -0.0, -1.0), (0.0, -0.0, 1.0, -0.0), (-0.0, 0.0, -0.0, 1.0)))
ob_bloco_stone_wall_2352_1337_z38.location = (-3.5, 0.675, 2.94)
ob_bloco_stone_wall_2353_1337_z15.parent = ob_parede_externa_sul_y1337_x2352_2359
ob_bloco_stone_wall_2353_1337_z15.matrix_parent_inverse = Matrix(((1.0, -0.0, 0.0, -0.0), (-0.0, 1.0, -0.0, -1.0), (0.0, -0.0, 1.0, -0.0), (-0.0, 0.0, -0.0, 1.0)))
ob_bloco_stone_wall_2353_1337_z15.location = (-2.5, 0.675, 1.2)
ob_bloco_stone_wall_2353_1337_z35.parent = ob_parede_externa_sul_y1337_x2352_2359
ob_bloco_stone_wall_2353_1337_z35.matrix_parent_inverse = Matrix(((1.0, -0.0, 0.0, -0.0), (-0.0, 1.0, -0.0, -1.0), (0.0, -0.0, 1.0, -0.0), (-0.0, 0.0, -0.0, 1.0)))
ob_bloco_stone_wall_2353_1337_z35.location = (-2.5, 0.675, 2.58)
ob_bloco_stone_wall_2354_1337_z15.parent = ob_parede_externa_sul_y1337_x2352_2359
ob_bloco_stone_wall_2354_1337_z15.matrix_parent_inverse = Matrix(((1.0, -0.0, 0.0, -0.0), (-0.0, 1.0, -0.0, -1.0), (0.0, -0.0, 1.0, -0.0), (-0.0, 0.0, -0.0, 1.0)))
ob_bloco_stone_wall_2354_1337_z15.location = (-1.5, 0.675, 1.2)
ob_bloco_stone_wall_2354_1337_z35.parent = ob_parede_externa_sul_y1337_x2352_2359
ob_bloco_stone_wall_2354_1337_z35.matrix_parent_inverse = Matrix(((1.0, -0.0, 0.0, -0.0), (-0.0, 1.0, -0.0, -1.0), (0.0, -0.0, 1.0, -0.0), (-0.0, 0.0, -0.0, 1.0)))
ob_bloco_stone_wall_2354_1337_z35.location = (-1.5, 0.675, 2.58)
ob_bloco_stone_wall_2355_1337_z15.parent = ob_parede_externa_sul_y1337_x2352_2359
ob_bloco_stone_wall_2355_1337_z15.matrix_parent_inverse = Matrix(((1.0, -0.0, 0.0, -0.0), (-0.0, 1.0, -0.0, -1.0), (0.0, -0.0, 1.0, -0.0), (-0.0, 0.0, -0.0, 1.0)))
ob_bloco_stone_wall_2355_1337_z15.location = (-0.5, 0.675, 1.2)
ob_bloco_stone_wall_2355_1337_z35.parent = ob_parede_externa_sul_y1337_x2352_2359
ob_bloco_stone_wall_2355_1337_z35.matrix_parent_inverse = Matrix(((1.0, -0.0, 0.0, -0.0), (-0.0, 1.0, -0.0, -1.0), (0.0, -0.0, 1.0, -0.0), (-0.0, 0.0, -0.0, 1.0)))
ob_bloco_stone_wall_2355_1337_z35.location = (-0.5, 0.675, 2.58)
ob_bloco_stone_wall_2355_1337_z38.parent = ob_parede_externa_sul_y1337_x2352_2359
ob_bloco_stone_wall_2355_1337_z38.matrix_parent_inverse = Matrix(((1.0, -0.0, 0.0, -0.0), (-0.0, 1.0, -0.0, -1.0), (0.0, -0.0, 1.0, -0.0), (-0.0, 0.0, -0.0, 1.0)))
ob_bloco_stone_wall_2355_1337_z38.location = (-0.5, 0.675, 2.94)
ob_bloco_stone_wall_2356_1337_z15.parent = ob_parede_externa_sul_y1337_x2352_2359
ob_bloco_stone_wall_2356_1337_z15.matrix_parent_inverse = Matrix(((1.0, -0.0, 0.0, -0.0), (-0.0, 1.0, -0.0, -1.0), (0.0, -0.0, 1.0, -0.0), (-0.0, 0.0, -0.0, 1.0)))
ob_bloco_stone_wall_2356_1337_z15.location = (0.5, 0.675, 1.2)
ob_bloco_stone_wall_2356_1337_z35.parent = ob_parede_externa_sul_y1337_x2352_2359
ob_bloco_stone_wall_2356_1337_z35.matrix_parent_inverse = Matrix(((1.0, -0.0, 0.0, -0.0), (-0.0, 1.0, -0.0, -1.0), (0.0, -0.0, 1.0, -0.0), (-0.0, 0.0, -0.0, 1.0)))
ob_bloco_stone_wall_2356_1337_z35.location = (0.5, 0.675, 2.58)
ob_bloco_stone_wall_2357_1337_z15.parent = ob_parede_externa_sul_y1337_x2352_2359
ob_bloco_stone_wall_2357_1337_z15.matrix_parent_inverse = Matrix(((1.0, -0.0, 0.0, -0.0), (-0.0, 1.0, -0.0, -1.0), (0.0, -0.0, 1.0, -0.0), (-0.0, 0.0, -0.0, 1.0)))
ob_bloco_stone_wall_2357_1337_z15.location = (1.5, 0.675, 1.2)
ob_bloco_stone_wall_2357_1337_z35.parent = ob_parede_externa_sul_y1337_x2352_2359
ob_bloco_stone_wall_2357_1337_z35.matrix_parent_inverse = Matrix(((1.0, -0.0, 0.0, -0.0), (-0.0, 1.0, -0.0, -1.0), (0.0, -0.0, 1.0, -0.0), (-0.0, 0.0, -0.0, 1.0)))
ob_bloco_stone_wall_2357_1337_z35.location = (1.5, 0.675, 2.58)
ob_bloco_stone_wall_2358_1337_z15.parent = ob_parede_externa_sul_y1337_x2352_2359
ob_bloco_stone_wall_2358_1337_z15.matrix_parent_inverse = Matrix(((1.0, -0.0, 0.0, -0.0), (-0.0, 1.0, -0.0, -1.0), (0.0, -0.0, 1.0, -0.0), (-0.0, 0.0, -0.0, 1.0)))
ob_bloco_stone_wall_2358_1337_z15.location = (2.5, 0.675, 1.2)
ob_bloco_stone_wall_2358_1337_z35.parent = ob_parede_externa_sul_y1337_x2352_2359
ob_bloco_stone_wall_2358_1337_z35.matrix_parent_inverse = Matrix(((1.0, -0.0, 0.0, -0.0), (-0.0, 1.0, -0.0, -1.0), (0.0, -0.0, 1.0, -0.0), (-0.0, 0.0, -0.0, 1.0)))
ob_bloco_stone_wall_2358_1337_z35.location = (2.5, 0.675, 2.58)
ob_bloco_stone_wall_2358_1337_z38.parent = ob_parede_externa_sul_y1337_x2352_2359
ob_bloco_stone_wall_2358_1337_z38.matrix_parent_inverse = Matrix(((1.0, -0.0, 0.0, -0.0), (-0.0, 1.0, -0.0, -1.0), (0.0, -0.0, 1.0, -0.0), (-0.0, 0.0, -0.0, 1.0)))
ob_bloco_stone_wall_2358_1337_z38.location = (2.5, 0.675, 2.94)
ob_bloco_stone_wall_2359_1337_z15.parent = ob_parede_externa_sul_y1337_x2352_2359
ob_bloco_stone_wall_2359_1337_z15.matrix_parent_inverse = Matrix(((1.0, -0.0, 0.0, -0.0), (-0.0, 1.0, -0.0, -1.0), (0.0, -0.0, 1.0, -0.0), (-0.0, 0.0, -0.0, 1.0)))
ob_bloco_stone_wall_2359_1337_z15.location = (3.5, 0.675, 1.2)
ob_bloco_stone_wall_2359_1337_z35.parent = ob_parede_externa_sul_y1337_x2352_2359
ob_bloco_stone_wall_2359_1337_z35.matrix_parent_inverse = Matrix(((1.0, -0.0, 0.0, -0.0), (-0.0, 1.0, -0.0, -1.0), (0.0, -0.0, 1.0, -0.0), (-0.0, 0.0, -0.0, 1.0)))
ob_bloco_stone_wall_2359_1337_z35.location = (3.5, 0.675, 2.58)
ob_parede_externa_leste_x2359_y1336_1336.location = (3.5, 0.0, 0.0)
ob_parede_externa_leste_x2359_y1336_1336.empty_display_type = 'CUBE'
ob_bloco_stone_wall_2359_1336_z15.parent = ob_parede_externa_leste_x2359_y1336_1336
ob_bloco_stone_wall_2359_1336_z15.matrix_parent_inverse = Matrix(((1.0, -0.0, 0.0, -3.5), (-0.0, 1.0, -0.0, 0.0), (0.0, -0.0, 1.0, -0.0), (-0.0, 0.0, -0.0, 1.0)))
ob_bloco_stone_wall_2359_1336_z15.location = (3.175, 0.0, 1.2)
ob_parede_interna_ew_02_y1336_x2357_2357.location = (1.5, 0.0, 0.0)
ob_parede_interna_ew_02_y1336_x2357_2357.empty_display_type = 'CUBE'
ob_bloco_stone_wall_2357_1336_z15.parent = ob_parede_interna_ew_02_y1336_x2357_2357
ob_bloco_stone_wall_2357_1336_z15.matrix_parent_inverse = Matrix(((1.0, -0.0, 0.0, -1.5), (-0.0, 1.0, -0.0, 0.0), (0.0, -0.0, 1.0, -0.0), (-0.0, 0.0, -0.0, 1.0)))
ob_bloco_stone_wall_2357_1336_z15.location = (1.5, -0.325, 0.18)
ob_pisos_lajes.location = (0.0, 0.0, 0.0)
ob_pisos_lajes.empty_display_type = 'CUBE'
ob_piso_stone_pavers_2352_1336_z35.parent = ob_pisos_lajes
ob_piso_stone_pavers_2352_1336_z35.location = (-3.5, 0.0, 2.35)
ob_piso_stone_pavers_2353_1336_z35.parent = ob_pisos_lajes
ob_piso_stone_pavers_2353_1336_z35.location = (-2.5, 0.0, 2.35)
ob_piso_stone_pavers_2354_1336_z35.parent = ob_pisos_lajes
ob_piso_stone_pavers_2354_1336_z35.location = (-1.5, 0.0, 2.35)
ob_piso_stone_pavers_2355_1336_z35.parent = ob_pisos_lajes
ob_piso_stone_pavers_2355_1336_z35.location = (-0.5, 0.0, 2.35)
ob_piso_stone_pavers_2356_1336_z35.parent = ob_pisos_lajes
ob_piso_stone_pavers_2356_1336_z35.location = (0.5, 0.0, 2.35)
ob_piso_stone_pavers_2357_1336_z35.parent = ob_pisos_lajes
ob_piso_stone_pavers_2357_1336_z35.location = (1.5, 0.0, 2.35)
ob_piso_stone_pavers_2358_1336_z35.parent = ob_pisos_lajes
ob_piso_stone_pavers_2358_1336_z35.location = (2.5, 0.0, 2.35)
ob_piso_stone_pavers_2359_1336_z35.parent = ob_pisos_lajes
ob_piso_stone_pavers_2359_1336_z35.location = (3.5, 0.0, 2.35)
ob_piso_stone_pavers_2352_1337_z35.parent = ob_pisos_lajes
ob_piso_stone_pavers_2352_1337_z35.location = (-3.5, 1.0, 2.35)
ob_piso_stone_pavers_2353_1337_z35.parent = ob_pisos_lajes
ob_piso_stone_pavers_2353_1337_z35.location = (-2.5, 1.0, 2.35)
ob_piso_stone_pavers_2354_1337_z35.parent = ob_pisos_lajes
ob_piso_stone_pavers_2354_1337_z35.location = (-1.5, 1.0, 2.35)
ob_piso_stone_pavers_2355_1337_z35.parent = ob_pisos_lajes
ob_piso_stone_pavers_2355_1337_z35.location = (-0.5, 1.0, 2.35)
ob_piso_stone_pavers_2356_1337_z35.parent = ob_pisos_lajes
ob_piso_stone_pavers_2356_1337_z35.location = (0.5, 1.0, 2.35)
ob_piso_stone_pavers_2357_1337_z35.parent = ob_pisos_lajes
ob_piso_stone_pavers_2357_1337_z35.location = (1.5, 1.0, 2.35)
ob_piso_stone_pavers_2358_1337_z35.parent = ob_pisos_lajes
ob_piso_stone_pavers_2358_1337_z35.location = (2.5, 1.0, 2.35)
ob_piso_stone_pavers_2359_1337_z35.parent = ob_pisos_lajes
ob_piso_stone_pavers_2359_1337_z35.location = (3.5, 1.0, 2.35)

# ---- collection membership
col_01_paredes_externas.objects.link(ob_parede_externa_norte_y1335_x2352_2359)
col_01_paredes_externas.objects.link(ob_bloco_stone_wall_2352_1335_z15)
col_01_paredes_externas.objects.link(ob_bloco_stone_wall_2352_1335_z35)
col_01_paredes_externas.objects.link(ob_bloco_stone_wall_2352_1335_z38)
col_01_paredes_externas.objects.link(ob_bloco_stone_wall_2353_1335_z15)
col_01_paredes_externas.objects.link(ob_bloco_stone_wall_2353_1335_z35)
col_01_paredes_externas.objects.link(ob_bloco_stone_wall_2354_1335_z15)
col_01_paredes_externas.objects.link(ob_bloco_stone_wall_2354_1335_z35)
col_01_paredes_externas.objects.link(ob_bloco_stone_wall_2355_1335_z15)
col_01_paredes_externas.objects.link(ob_bloco_stone_wall_2355_1335_z35)
col_01_paredes_externas.objects.link(ob_bloco_stone_wall_2355_1335_z38)
col_01_paredes_externas.objects.link(ob_bloco_stone_wall_2356_1335_z15)
col_01_paredes_externas.objects.link(ob_bloco_stone_wall_2356_1335_z35)
col_01_paredes_externas.objects.link(ob_bloco_stone_wall_2357_1335_z15)
col_01_paredes_externas.objects.link(ob_bloco_stone_wall_2357_1335_z35)
col_01_paredes_externas.objects.link(ob_bloco_stone_wall_2358_1335_z15)
col_01_paredes_externas.objects.link(ob_bloco_stone_wall_2358_1335_z35)
col_01_paredes_externas.objects.link(ob_bloco_stone_wall_2358_1335_z38)
col_01_paredes_externas.objects.link(ob_bloco_stone_wall_2359_1335_z15)
col_01_paredes_externas.objects.link(ob_bloco_stone_wall_2359_1335_z35)
col_01_paredes_externas.objects.link(ob_parede_externa_sul_y1337_x2352_2359)
col_01_paredes_externas.objects.link(ob_bloco_stone_wall_2352_1337_z15)
col_01_paredes_externas.objects.link(ob_bloco_stone_wall_2352_1337_z35)
col_01_paredes_externas.objects.link(ob_bloco_stone_wall_2352_1337_z38)
col_01_paredes_externas.objects.link(ob_bloco_stone_wall_2353_1337_z15)
col_01_paredes_externas.objects.link(ob_bloco_stone_wall_2353_1337_z35)
col_01_paredes_externas.objects.link(ob_bloco_stone_wall_2354_1337_z15)
col_01_paredes_externas.objects.link(ob_bloco_stone_wall_2354_1337_z35)
col_01_paredes_externas.objects.link(ob_bloco_stone_wall_2355_1337_z15)
col_01_paredes_externas.objects.link(ob_bloco_stone_wall_2355_1337_z35)
col_01_paredes_externas.objects.link(ob_bloco_stone_wall_2355_1337_z38)
col_01_paredes_externas.objects.link(ob_bloco_stone_wall_2356_1337_z15)
col_01_paredes_externas.objects.link(ob_bloco_stone_wall_2356_1337_z35)
col_01_paredes_externas.objects.link(ob_bloco_stone_wall_2357_1337_z15)
col_01_paredes_externas.objects.link(ob_bloco_stone_wall_2357_1337_z35)
col_01_paredes_externas.objects.link(ob_bloco_stone_wall_2358_1337_z15)
col_01_paredes_externas.objects.link(ob_bloco_stone_wall_2358_1337_z35)
col_01_paredes_externas.objects.link(ob_bloco_stone_wall_2358_1337_z38)
col_01_paredes_externas.objects.link(ob_bloco_stone_wall_2359_1337_z15)
col_01_paredes_externas.objects.link(ob_bloco_stone_wall_2359_1337_z35)
col_01_paredes_externas.objects.link(ob_parede_externa_leste_x2359_y1336_1336)
col_01_paredes_externas.objects.link(ob_bloco_stone_wall_2359_1336_z15)
col_02_paredes_internas.objects.link(ob_parede_interna_ew_02_y1336_x2357_2357)
col_02_paredes_internas.objects.link(ob_bloco_stone_wall_2357_1336_z15)
col_03_pisos_escadas.objects.link(ob_pisos_lajes)
col_03_pisos_escadas.objects.link(ob_piso_stone_pavers_2352_1336_z35)
col_03_pisos_escadas.objects.link(ob_piso_stone_pavers_2353_1336_z35)
col_03_pisos_escadas.objects.link(ob_piso_stone_pavers_2354_1336_z35)
col_03_pisos_escadas.objects.link(ob_piso_stone_pavers_2355_1336_z35)
col_03_pisos_escadas.objects.link(ob_piso_stone_pavers_2356_1336_z35)
col_03_pisos_escadas.objects.link(ob_piso_stone_pavers_2357_1336_z35)
col_03_pisos_escadas.objects.link(ob_piso_stone_pavers_2358_1336_z35)
col_03_pisos_escadas.objects.link(ob_piso_stone_pavers_2359_1336_z35)
col_03_pisos_escadas.objects.link(ob_piso_stone_pavers_2352_1337_z35)
col_03_pisos_escadas.objects.link(ob_piso_stone_pavers_2353_1337_z35)
col_03_pisos_escadas.objects.link(ob_piso_stone_pavers_2354_1337_z35)
col_03_pisos_escadas.objects.link(ob_piso_stone_pavers_2355_1337_z35)
col_03_pisos_escadas.objects.link(ob_piso_stone_pavers_2356_1337_z35)
col_03_pisos_escadas.objects.link(ob_piso_stone_pavers_2357_1337_z35)
col_03_pisos_escadas.objects.link(ob_piso_stone_pavers_2358_1337_z35)
col_03_pisos_escadas.objects.link(ob_piso_stone_pavers_2359_1337_z35)

# ---- scene / render settings (as saved in the file)
scene.frame_start = 1; scene.frame_end = 250; scene.frame_set(1)
scene.render.engine = 'BLENDER_EEVEE_NEXT'
scene.render.bake_bias = 0.0
scene.render.bake_samples = 0
scene.cycles.sampling_pattern = 'TABULATED_SOBOL'
scene.eevee.use_volume_custom_range = False
bpy.context.view_layer.update()

# ---- added for rendering (the .blend has no active camera and no usable light): camera, sun + grey world if the file has none
cam_auto = bpy.data.cameras.new('AutoCamera')
cam_auto.lens = 50.0
cam_auto.sensor_width = 36.0
cam_auto.clip_end = 1000.0
ob_auto_camera = bpy.data.objects.new('AutoCamera', cam_auto)
scene.collection.objects.link(ob_auto_camera)
ob_auto_camera.location = (8.4157, -10.0988, 8.29256)
ob_auto_camera.rotation_euler = (1.09748, -7.21219e-08, 0.694738)
scene.camera = ob_auto_camera
light_auto_sun = bpy.data.lights.new('AutoSun', 'SUN')
light_auto_sun.energy = 3.0
light_auto_sun.angle = 0.0523599
ob_auto_sun = bpy.data.objects.new('AutoSun', light_auto_sun)
scene.collection.objects.link(ob_auto_sun)
ob_auto_sun.rotation_euler = (0.872665, 0.174533, 0.523599)
if scene.world is None:
    world_auto = bpy.data.worlds.new('AutoWorld')
    world_auto.color = (0.3, 0.3, 0.3)
    scene.world = world_auto
bpy.context.view_layer.update()
